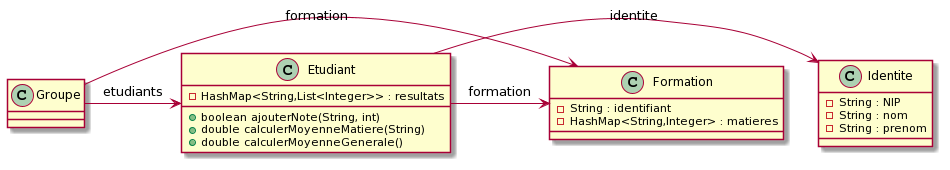

The diagram above was rendered by PlantUML. Its source (embedded in the PNG):
@startuml
class Identite {
 - String : NIP
 - String : nom
 - String : prenom
}

class Etudiant {
 - HashMap<String,List<Integer>> : resultats
 + boolean ajouterNote(String, int)
 + double calculerMoyenneMatiere(String)
 + double calculerMoyenneGenerale()
}

class Formation {
 - String : identifiant
 - HashMap<String,Integer> : matieres
}

class Groupe {
}
Etudiant -> Identite : identite
Etudiant -> Formation : formation
Groupe -> Etudiant : etudiants
Groupe -> Formation : formation
@enduml